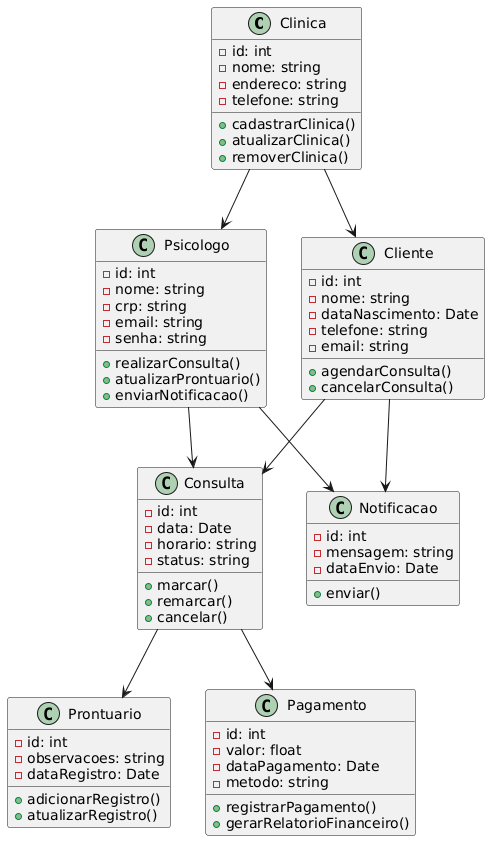

The diagram above was rendered by PlantUML. Its source (embedded in the PNG):
@startuml
class Clinica {
  - id: int
  - nome: string
  - endereco: string
  - telefone: string
  + cadastrarClinica()
  + atualizarClinica()
  + removerClinica()
}

class Psicologo {
  - id: int
  - nome: string
  - crp: string
  - email: string
  - senha: string
  + realizarConsulta()
  + atualizarProntuario()
  + enviarNotificacao()
}

class Cliente {
  - id: int
  - nome: string
  - dataNascimento: Date
  - telefone: string
  - email: string
  + agendarConsulta()
  + cancelarConsulta()
}

class Consulta {
  - id: int
  - data: Date
  - horario: string
  - status: string
  + marcar()
  + remarcar()
  + cancelar()
}

class Prontuario {
  - id: int
  - observacoes: string
  - dataRegistro: Date
  + adicionarRegistro()
  + atualizarRegistro()
}

class Pagamento {
  - id: int
  - valor: float
  - dataPagamento: Date
  - metodo: string
  + registrarPagamento()
  + gerarRelatorioFinanceiro()
}

class Notificacao {
  - id: int
  - mensagem: string
  - dataEnvio: Date
  + enviar()
}

' --- Relações (sem multiplicidades nem rótulos) ---
Clinica --> Psicologo
Clinica --> Cliente
Psicologo --> Consulta
Cliente --> Consulta
Consulta --> Prontuario
Consulta --> Pagamento
Psicologo --> Notificacao
Cliente --> Notificacao
@enduml